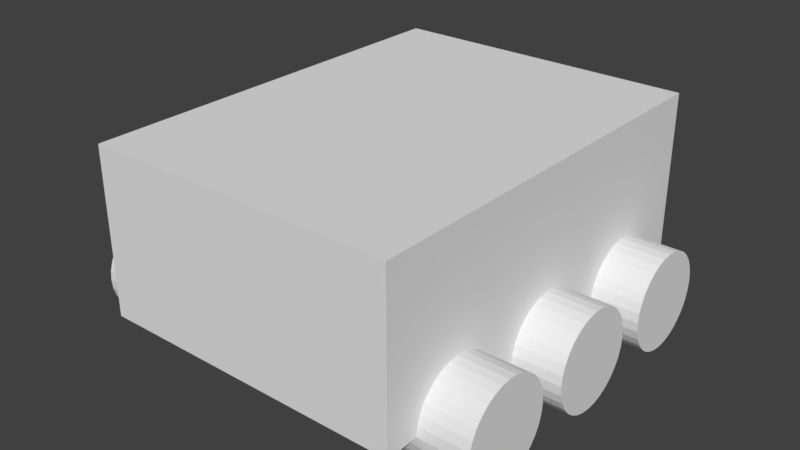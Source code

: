 # Source: rover.blend  (saved by Blender 2.79.0; exported with 4.5.12 LTS)
import bpy
from mathutils import Matrix  # noqa: F401  (used for matrix-valued properties, if any)

bpy.ops.wm.read_factory_settings(use_empty=True)
scene = bpy.context.scene
scene.name = 'Scene'

# ---- collections
col_collection_1 = bpy.data.collections.new('Collection 1'); scene.collection.children.link(col_collection_1)

# ---- materials (node trees are filled in below, after node groups)
mat_material = bpy.data.materials.new('Material')
mat_material.alpha_threshold = 0.0
mat_material.use_transparent_shadow = False
mat_material.roughness = 0.5
mat_material.line_color = (0.0, 0.0, 0.0, 1.0)

# ---- material node trees

# ---- world
world_world = bpy.data.worlds.new('World'); scene.world = world_world
world_world.color = (0.05088, 0.05088, 0.05088)
world_world.use_sun_shadow = False
world_world.sun_shadow_jitter_overblur = 0.0
world_world.cycles.sampling_method = 'MANUAL'

# ---- meshes
me_cylinder_003 = bpy.data.meshes.new('Cylinder.003')
me_cylinder_003.from_pydata([(0.0, 1.0, -1.0), (0.0, 1.0, 1.0), (0.1951, 0.9808, -1.0), (0.1951, 0.9808, 1.0), (0.3827, 0.9239, -1.0), (0.3827, 0.9239, 1.0), (0.5556, 0.8315, -1.0), (0.5556, 0.8315, 1.0), (0.7071, 0.7071, -1.0), (0.7071, 0.7071, 1.0), (0.8315, 0.5556, -1.0), (0.8315, 0.5556, 1.0), (0.9239, 0.3827, -1.0), (0.9239, 0.3827, 1.0), (0.9808, 0.1951, -1.0), (0.9808, 0.1951, 1.0), (1.0, 7.55e-08, -1.0), (1.0, 7.55e-08, 1.0), (0.9808, -0.1951, -1.0), (0.9808, -0.1951, 1.0), (0.9239, -0.3827, -1.0), (0.9239, -0.3827, 1.0), (0.8315, -0.5556, -1.0), (0.8315, -0.5556, 1.0), (0.7071, -0.7071, -1.0), (0.7071, -0.7071, 1.0), (0.5556, -0.8315, -1.0), (0.5556, -0.8315, 1.0), (0.3827, -0.9239, -1.0), (0.3827, -0.9239, 1.0), (0.1951, -0.9808, -1.0), (0.1951, -0.9808, 1.0), (-3.258e-07, -1.0, -1.0), (-3.258e-07, -1.0, 1.0), (-0.1951, -0.9808, -1.0), (-0.1951, -0.9808, 1.0), (-0.3827, -0.9239, -1.0), (-0.3827, -0.9239, 1.0), (-0.5556, -0.8315, -1.0), (-0.5556, -0.8315, 1.0), (-0.7071, -0.7071, -1.0), (-0.7071, -0.7071, 1.0), (-0.8315, -0.5556, -1.0), (-0.8315, -0.5556, 1.0), (-0.9239, -0.3827, -1.0), (-0.9239, -0.3827, 1.0), (-0.9808, -0.1951, -1.0), (-0.9808, -0.1951, 1.0), (-1.0, 9.656e-07, -1.0), (-1.0, 9.656e-07, 1.0), (-0.9808, 0.1951, -1.0), (-0.9808, 0.1951, 1.0), (-0.9239, 0.3827, -1.0), (-0.9239, 0.3827, 1.0), (-0.8315, 0.5556, -1.0), (-0.8315, 0.5556, 1.0), (-0.7071, 0.7071, -1.0), (-0.7071, 0.7071, 1.0), (-0.5556, 0.8315, -1.0), (-0.5556, 0.8315, 1.0), (-0.3827, 0.9239, -1.0), (-0.3827, 0.9239, 1.0), (-0.1951, 0.9808, -1.0), (-0.1951, 0.9808, 1.0), (-3.661e-08, 3.552, -1.0), (3.661e-08, 3.552, 1.0), (0.1951, 3.533, -1.0), (0.1951, 3.533, 1.0), (0.3827, 3.476, -1.0), (0.3827, 3.476, 1.0), (0.5556, 3.383, -1.0), (0.5556, 3.383, 1.0), (0.7071, 3.259, -1.0), (0.7071, 3.259, 1.0), (0.8315, 3.108, -1.0), (0.8315, 3.108, 1.0), (0.9239, 2.935, -1.0), (0.9239, 2.935, 1.0), (0.9808, 2.747, -1.0), (0.9808, 2.747, 1.0), (1.0, 2.552, -1.0), (1.0, 2.552, 1.0), (0.9808, 2.357, -1.0), (0.9808, 2.357, 1.0), (0.9239, 2.169, -1.0), (0.9239, 2.169, 1.0), (0.8315, 1.996, -1.0), (0.8315, 1.996, 1.0), (0.7071, 1.845, -1.0), (0.7071, 1.845, 1.0), (0.5556, 1.72, -1.0), (0.5556, 1.72, 1.0), (0.3827, 1.628, -1.0), (0.3827, 1.628, 1.0), (0.1951, 1.571, -1.0), (0.1951, 1.571, 1.0), (-3.625e-07, 1.552, -1.0), (-2.892e-07, 1.552, 1.0), (-0.1951, 1.571, -1.0), (-0.1951, 1.571, 1.0), (-0.3827, 1.628, -1.0), (-0.3827, 1.628, 1.0), (-0.5556, 1.72, -1.0), (-0.5556, 1.72, 1.0), (-0.7071, 1.845, -1.0), (-0.7071, 1.845, 1.0), (-0.8315, 1.996, -1.0), (-0.8315, 1.996, 1.0), (-0.9239, 2.169, -1.0), (-0.9239, 2.169, 1.0), (-0.9808, 2.357, -1.0), (-0.9808, 2.357, 1.0), (-1.0, 2.552, -1.0), (-1.0, 2.552, 1.0), (-0.9808, 2.747, -1.0), (-0.9808, 2.747, 1.0), (-0.9239, 2.935, -1.0), (-0.9239, 2.935, 1.0), (-0.8315, 3.108, -1.0), (-0.8315, 3.108, 1.0), (-0.7071, 3.259, -1.0), (-0.7071, 3.259, 1.0), (-0.5556, 3.383, -1.0), (-0.5556, 3.383, 1.0), (-0.3827, 3.476, -1.0), (-0.3827, 3.476, 1.0), (-0.1951, 3.533, -1.0), (-0.1951, 3.533, 1.0), (-3.661e-08, 6.104, -1.0), (3.661e-08, 6.104, 1.0), (0.1951, 6.085, -1.0), (0.1951, 6.085, 1.0), (0.3827, 6.028, -1.0), (0.3827, 6.028, 1.0), (0.5556, 5.935, -1.0), (0.5556, 5.935, 1.0), (0.7071, 5.811, -1.0), (0.7071, 5.811, 1.0), (0.8315, 5.659, -1.0), (0.8315, 5.659, 1.0), (0.9239, 5.487, -1.0), (0.9239, 5.487, 1.0), (0.9808, 5.299, -1.0), (0.9808, 5.299, 1.0), (1.0, 5.104, -1.0), (1.0, 5.104, 1.0), (0.9808, 4.909, -1.0), (0.9808, 4.909, 1.0), (0.9239, 4.721, -1.0), (0.9239, 4.721, 1.0), (0.8315, 4.548, -1.0), (0.8315, 4.548, 1.0), (0.7071, 4.397, -1.0), (0.7071, 4.397, 1.0), (0.5556, 4.272, -1.0), (0.5556, 4.272, 1.0), (0.3827, 4.18, -1.0), (0.3827, 4.18, 1.0), (0.1951, 4.123, -1.0), (0.1951, 4.123, 1.0), (-3.625e-07, 4.104, -1.0), (-2.892e-07, 4.104, 1.0), (-0.1951, 4.123, -1.0), (-0.1951, 4.123, 1.0), (-0.3827, 4.18, -1.0), (-0.3827, 4.18, 1.0), (-0.5556, 4.272, -1.0), (-0.5556, 4.272, 1.0), (-0.7071, 4.397, -1.0), (-0.7071, 4.397, 1.0), (-0.8315, 4.548, -1.0), (-0.8315, 4.548, 1.0), (-0.9239, 4.721, -1.0), (-0.9239, 4.721, 1.0), (-0.9808, 4.909, -1.0), (-0.9808, 4.909, 1.0), (-1.0, 5.104, -1.0), (-1.0, 5.104, 1.0), (-0.9808, 5.299, -1.0), (-0.9808, 5.299, 1.0), (-0.9239, 5.487, -1.0), (-0.9239, 5.487, 1.0), (-0.8315, 5.659, -1.0), (-0.8315, 5.659, 1.0), (-0.7071, 5.811, -1.0), (-0.7071, 5.811, 1.0), (-0.5556, 5.935, -1.0), (-0.5556, 5.935, 1.0), (-0.3827, 6.028, -1.0), (-0.3827, 6.028, 1.0), (-0.1951, 6.085, -1.0), (-0.1951, 6.085, 1.0), (6.786e-07, 1.0, 5.593), (7.519e-07, 1.0, 7.593), (0.1951, 0.9808, 5.593), (0.1951, 0.9808, 7.593), (0.3827, 0.9239, 5.593), (0.3827, 0.9239, 7.593), (0.5556, 0.8315, 5.593), (0.5556, 0.8315, 7.593), (0.7071, 0.7071, 5.593), (0.7071, 0.7071, 7.593), (0.8315, 0.5556, 5.593), (0.8315, 0.5556, 7.593), (0.9239, 0.3827, 5.593), (0.9239, 0.3827, 7.593), (0.9808, 0.1951, 5.593), (0.9808, 0.1951, 7.593), (1.0, -1.629e-07, 5.593), (1.0, -1.629e-07, 7.593), (0.9808, -0.1951, 5.593), (0.9808, -0.1951, 7.593), (0.9239, -0.3827, 5.593), (0.9239, -0.3827, 7.593), (0.8315, -0.5556, 5.593), (0.8315, -0.5556, 7.593), (0.7071, -0.7071, 5.593), (0.7071, -0.7071, 7.593), (0.5556, -0.8315, 5.593), (0.5556, -0.8315, 7.593), (0.3827, -0.9239, 5.593), (0.3827, -0.9239, 7.593), (0.1951, -0.9808, 5.593), (0.1951, -0.9808, 7.593), (3.528e-07, -1.0, 5.593), (4.26e-07, -1.0, 7.593), (-0.1951, -0.9808, 5.593), (-0.1951, -0.9808, 7.593), (-0.3827, -0.9239, 5.593), (-0.3827, -0.9239, 7.593), (-0.5556, -0.8315, 5.593), (-0.5556, -0.8315, 7.593), (-0.7071, -0.7071, 5.593), (-0.7071, -0.7071, 7.593), (-0.8315, -0.5556, 5.593), (-0.8315, -0.5556, 7.593), (-0.9239, -0.3827, 5.593), (-0.9239, -0.3827, 7.593), (-0.9808, -0.1951, 5.593), (-0.9808, -0.1951, 7.593), (-1.0, 7.272e-07, 5.593), (-1.0, 7.272e-07, 7.593), (-0.9808, 0.1951, 5.593), (-0.9808, 0.1951, 7.593), (-0.9239, 0.3827, 5.593), (-0.9239, 0.3827, 7.593), (-0.8315, 0.5556, 5.593), (-0.8315, 0.5556, 7.593), (-0.7071, 0.7071, 5.593), (-0.7071, 0.7071, 7.593), (-0.5556, 0.8315, 5.593), (-0.5556, 0.8315, 7.593), (-0.3827, 0.9239, 5.593), (-0.3827, 0.9239, 7.593), (-0.1951, 0.9808, 5.593), (-0.1951, 0.9808, 7.593), (6.786e-07, 6.104, 5.593), (7.519e-07, 6.104, 7.593), (0.1951, 6.085, 5.593), (0.1951, 6.085, 7.593), (0.3827, 6.028, 5.593), (0.3827, 6.028, 7.593), (0.5556, 5.935, 5.593), (0.5556, 5.935, 7.593), (0.7071, 5.811, 5.593), (0.7071, 5.811, 7.593), (0.8315, 5.659, 5.593), (0.8315, 5.659, 7.593), (0.9239, 5.487, 5.593), (0.9239, 5.487, 7.593), (0.9808, 5.299, 5.593), (0.9808, 5.299, 7.593), (1.0, 5.104, 5.593), (1.0, 5.104, 7.593), (0.9808, 4.909, 5.593), (0.9808, 4.909, 7.593), (0.9239, 4.721, 5.593), (0.9239, 4.721, 7.593), (0.8315, 4.548, 5.593), (0.8315, 4.548, 7.593), (0.7071, 4.397, 5.593), (0.7071, 4.397, 7.593), (0.5556, 4.272, 5.593), (0.5556, 4.272, 7.593), (0.3827, 4.18, 5.593), (0.3827, 4.18, 7.593), (0.1951, 4.123, 5.593), (0.1951, 4.123, 7.593), (3.528e-07, 4.104, 5.593), (4.26e-07, 4.104, 7.593), (-0.1951, 4.123, 5.593), (-0.1951, 4.123, 7.593), (-0.3827, 4.18, 5.593), (-0.3827, 4.18, 7.593), (-0.5556, 4.272, 5.593), (-0.5556, 4.272, 7.593), (-0.7071, 4.397, 5.593), (-0.7071, 4.397, 7.593), (-0.8315, 4.548, 5.593), (-0.8315, 4.548, 7.593), (-0.9239, 4.721, 5.593), (-0.9239, 4.721, 7.593), (-0.9808, 4.909, 5.593), (-0.9808, 4.909, 7.593), (-1.0, 5.104, 5.593), (-1.0, 5.104, 7.593), (-0.9808, 5.299, 5.593), (-0.9808, 5.299, 7.593), (-0.9239, 5.487, 5.593), (-0.9239, 5.487, 7.593), (-0.8315, 5.659, 5.593), (-0.8315, 5.659, 7.593), (-0.7071, 5.811, 5.593), (-0.7071, 5.811, 7.593), (-0.5556, 5.935, 5.593), (-0.5556, 5.935, 7.593), (-0.3827, 6.028, 5.593), (-0.3827, 6.028, 7.593), (-0.1951, 6.085, 5.593), (-0.1951, 6.085, 7.593), (6.786e-07, 3.552, 5.593), (7.519e-07, 3.552, 7.593), (0.1951, 3.533, 5.593), (0.1951, 3.533, 7.593), (0.3827, 3.476, 5.593), (0.3827, 3.476, 7.593), (0.5556, 3.383, 5.593), (0.5556, 3.383, 7.593), (0.7071, 3.259, 5.593), (0.7071, 3.259, 7.593), (0.8315, 3.108, 5.593), (0.8315, 3.108, 7.593), (0.9239, 2.935, 5.593), (0.9239, 2.935, 7.593), (0.9808, 2.747, 5.593), (0.9808, 2.747, 7.593), (1.0, 2.552, 5.593), (1.0, 2.552, 7.593), (0.9808, 2.357, 5.593), (0.9808, 2.357, 7.593), (0.9239, 2.169, 5.593), (0.9239, 2.169, 7.593), (0.8315, 1.996, 5.593), (0.8315, 1.996, 7.593), (0.7071, 1.845, 5.593), (0.7071, 1.845, 7.593), (0.5556, 1.72, 5.593), (0.5556, 1.72, 7.593), (0.3827, 1.628, 5.593), (0.3827, 1.628, 7.593), (0.1951, 1.571, 5.593), (0.1951, 1.571, 7.593), (3.528e-07, 1.552, 5.593), (4.26e-07, 1.552, 7.593), (-0.1951, 1.571, 5.593), (-0.1951, 1.571, 7.593), (-0.3827, 1.628, 5.593), (-0.3827, 1.628, 7.593), (-0.5556, 1.72, 5.593), (-0.5556, 1.72, 7.593), (-0.7071, 1.845, 5.593), (-0.7071, 1.845, 7.593), (-0.8315, 1.996, 5.593), (-0.8315, 1.996, 7.593), (-0.9239, 2.169, 5.593), (-0.9239, 2.169, 7.593), (-0.9808, 2.357, 5.593), (-0.9808, 2.357, 7.593), (-1.0, 2.552, 5.593), (-1.0, 2.552, 7.593), (-0.9808, 2.747, 5.593), (-0.9808, 2.747, 7.593), (-0.9239, 2.935, 5.593), (-0.9239, 2.935, 7.593), (-0.8315, 3.108, 5.593), (-0.8315, 3.108, 7.593), (-0.7071, 3.259, 5.593), (-0.7071, 3.259, 7.593), (-0.5556, 3.383, 5.593), (-0.5556, 3.383, 7.593), (-0.3827, 3.476, 5.593), (-0.3827, 3.476, 7.593), (-0.1951, 3.533, 5.593), (-0.1951, 3.533, 7.593), (5.96e-07, 6.805, 6.593), (5.96e-07, -1.701, 6.593), (-1.192e-07, -1.701, 0.2127), (-1.192e-07, 6.805, 0.2127), (-3.403, 6.805, 6.593), (-3.403, -1.701, 6.593), (-3.403, -1.701, 0.2127), (-3.403, 6.805, 0.2127)], [], [(0, 1, 3, 2), (2, 3, 5, 4), (4, 5, 7, 6), (6, 7, 9, 8), (8, 9, 11, 10), (10, 11, 13, 12), (12, 13, 15, 14), (14, 15, 17, 16), (16, 17, 19, 18), (18, 19, 21, 20), (20, 21, 23, 22), (22, 23, 25, 24), (24, 25, 27, 26), (26, 27, 29, 28), (28, 29, 31, 30), (30, 31, 33, 32), (32, 33, 35, 34), (34, 35, 37, 36), (36, 37, 39, 38), (38, 39, 41, 40), (40, 41, 43, 42), (42, 43, 45, 44), (44, 45, 47, 46), (46, 47, 49, 48), (48, 49, 51, 50), (50, 51, 53, 52), (52, 53, 55, 54), (54, 55, 57, 56), (56, 57, 59, 58), (58, 59, 61, 60), (3, 1, 63, 61, 59, 57, 55, 53, 51, 49, 47, 45, 43, 41, 39, 37, 35, 33, 31, 29, 27, 25, 23, 21, 19, 17, 15, 13, 11, 9, 7, 5), (60, 61, 63, 62), (62, 63, 1, 0), (0, 2, 4, 6, 8, 10, 12, 14, 16, 18, 20, 22, 24, 26, 28, 30, 32, 34, 36, 38, 40, 42, 44, 46, 48, 50, 52, 54, 56, 58, 60, 62), (64, 65, 67, 66), (66, 67, 69, 68), (68, 69, 71, 70), (70, 71, 73, 72), (72, 73, 75, 74), (74, 75, 77, 76), (76, 77, 79, 78), (78, 79, 81, 80), (80, 81, 83, 82), (82, 83, 85, 84), (84, 85, 87, 86), (86, 87, 89, 88), (88, 89, 91, 90), (90, 91, 93, 92), (92, 93, 95, 94), (94, 95, 97, 96), (96, 97, 99, 98), (98, 99, 101, 100), (100, 101, 103, 102), (102, 103, 105, 104), (104, 105, 107, 106), (106, 107, 109, 108), (108, 109, 111, 110), (110, 111, 113, 112), (112, 113, 115, 114), (114, 115, 117, 116), (116, 117, 119, 118), (118, 119, 121, 120), (120, 121, 123, 122), (122, 123, 125, 124), (67, 65, 127, 125, 123, 121, 119, 117, 115, 113, 111, 109, 107, 105, 103, 101, 99, 97, 95, 93, 91, 89, 87, 85, 83, 81, 79, 77, 75, 73, 71, 69), (124, 125, 127, 126), (126, 127, 65, 64), (64, 66, 68, 70, 72, 74, 76, 78, 80, 82, 84, 86, 88, 90, 92, 94, 96, 98, 100, 102, 104, 106, 108, 110, 112, 114, 116, 118, 120, 122, 124, 126), (128, 129, 131, 130), (130, 131, 133, 132), (132, 133, 135, 134), (134, 135, 137, 136), (136, 137, 139, 138), (138, 139, 141, 140), (140, 141, 143, 142), (142, 143, 145, 144), (144, 145, 147, 146), (146, 147, 149, 148), (148, 149, 151, 150), (150, 151, 153, 152), (152, 153, 155, 154), (154, 155, 157, 156), (156, 157, 159, 158), (158, 159, 161, 160), (160, 161, 163, 162), (162, 163, 165, 164), (164, 165, 167, 166), (166, 167, 169, 168), (168, 169, 171, 170), (170, 171, 173, 172), (172, 173, 175, 174), (174, 175, 177, 176), (176, 177, 179, 178), (178, 179, 181, 180), (180, 181, 183, 182), (182, 183, 185, 184), (184, 185, 187, 186), (186, 187, 189, 188), (131, 129, 191, 189, 187, 185, 183, 181, 179, 177, 175, 173, 171, 169, 167, 165, 163, 161, 159, 157, 155, 153, 151, 149, 147, 145, 143, 141, 139, 137, 135, 133), (188, 189, 191, 190), (190, 191, 129, 128), (128, 130, 132, 134, 136, 138, 140, 142, 144, 146, 148, 150, 152, 154, 156, 158, 160, 162, 164, 166, 168, 170, 172, 174, 176, 178, 180, 182, 184, 186, 188, 190), (192, 193, 195, 194), (194, 195, 197, 196), (196, 197, 199, 198), (198, 199, 201, 200), (200, 201, 203, 202), (202, 203, 205, 204), (204, 205, 207, 206), (206, 207, 209, 208), (208, 209, 211, 210), (210, 211, 213, 212), (212, 213, 215, 214), (214, 215, 217, 216), (216, 217, 219, 218), (218, 219, 221, 220), (220, 221, 223, 222), (222, 223, 225, 224), (224, 225, 227, 226), (226, 227, 229, 228), (228, 229, 231, 230), (230, 231, 233, 232), (232, 233, 235, 234), (234, 235, 237, 236), (236, 237, 239, 238), (238, 239, 241, 240), (240, 241, 243, 242), (242, 243, 245, 244), (244, 245, 247, 246), (246, 247, 249, 248), (248, 249, 251, 250), (250, 251, 253, 252), (195, 193, 255, 253, 251, 249, 247, 245, 243, 241, 239, 237, 235, 233, 231, 229, 227, 225, 223, 221, 219, 217, 215, 213, 211, 209, 207, 205, 203, 201, 199, 197), (252, 253, 255, 254), (254, 255, 193, 192), (192, 194, 196, 198, 200, 202, 204, 206, 208, 210, 212, 214, 216, 218, 220, 222, 224, 226, 228, 230, 232, 234, 236, 238, 240, 242, 244, 246, 248, 250, 252, 254), (256, 257, 259, 258), (258, 259, 261, 260), (260, 261, 263, 262), (262, 263, 265, 264), (264, 265, 267, 266), (266, 267, 269, 268), (268, 269, 271, 270), (270, 271, 273, 272), (272, 273, 275, 274), (274, 275, 277, 276), (276, 277, 279, 278), (278, 279, 281, 280), (280, 281, 283, 282), (282, 283, 285, 284), (284, 285, 287, 286), (286, 287, 289, 288), (288, 289, 291, 290), (290, 291, 293, 292), (292, 293, 295, 294), (294, 295, 297, 296), (296, 297, 299, 298), (298, 299, 301, 300), (300, 301, 303, 302), (302, 303, 305, 304), (304, 305, 307, 306), (306, 307, 309, 308), (308, 309, 311, 310), (310, 311, 313, 312), (312, 313, 315, 314), (314, 315, 317, 316), (259, 257, 319, 317, 315, 313, 311, 309, 307, 305, 303, 301, 299, 297, 295, 293, 291, 289, 287, 285, 283, 281, 279, 277, 275, 273, 271, 269, 267, 265, 263, 261), (316, 317, 319, 318), (318, 319, 257, 256), (256, 258, 260, 262, 264, 266, 268, 270, 272, 274, 276, 278, 280, 282, 284, 286, 288, 290, 292, 294, 296, 298, 300, 302, 304, 306, 308, 310, 312, 314, 316, 318), (320, 321, 323, 322), (322, 323, 325, 324), (324, 325, 327, 326), (326, 327, 329, 328), (328, 329, 331, 330), (330, 331, 333, 332), (332, 333, 335, 334), (334, 335, 337, 336), (336, 337, 339, 338), (338, 339, 341, 340), (340, 341, 343, 342), (342, 343, 345, 344), (344, 345, 347, 346), (346, 347, 349, 348), (348, 349, 351, 350), (350, 351, 353, 352), (352, 353, 355, 354), (354, 355, 357, 356), (356, 357, 359, 358), (358, 359, 361, 360), (360, 361, 363, 362), (362, 363, 365, 364), (364, 365, 367, 366), (366, 367, 369, 368), (368, 369, 371, 370), (370, 371, 373, 372), (372, 373, 375, 374), (374, 375, 377, 376), (376, 377, 379, 378), (378, 379, 381, 380), (323, 321, 383, 381, 379, 377, 375, 373, 371, 369, 367, 365, 363, 361, 359, 357, 355, 353, 351, 349, 347, 345, 343, 341, 339, 337, 335, 333, 331, 329, 327, 325), (380, 381, 383, 382), (382, 383, 321, 320), (320, 322, 324, 326, 328, 330, 332, 334, 336, 338, 340, 342, 344, 346, 348, 350, 352, 354, 356, 358, 360, 362, 364, 366, 368, 370, 372, 374, 376, 378, 380, 382), (384, 385, 386, 387), (388, 391, 390, 389), (384, 388, 389, 385), (385, 389, 390, 386), (386, 390, 391, 387), (388, 384, 387, 391)])
_uv = me_cylinder_003.uv_layers.new(name='UVMap')
_uv.uv.foreach_set('vector', [0.999, 0.2953, 0.999, 0.2232, 0.964, 0.2232, 0.964, 0.2953, 0.07508, 0.999, 0.1471, 0.999, 0.1471, 0.964, 0.07508, 0.964, 0.999, 0.1471, 0.999, 0.07508, 0.964, 0.07508, 0.964, 0.1471, 0.001001, 0.999, 0.07307, 0.999, 0.07307, 0.964, 0.001001, 0.964, 0.999, 0.07307, 0.999, 0.001001, 0.964, 0.001001, 0.964, 0.07307, 0.6677, 0.8138, 0.7397, 0.8138, 0.7397, 0.7788, 0.6677, 0.7788, 0.962, 0.8879, 0.962, 0.8158, 0.9269, 0.8158, 0.9269, 0.8879, 0.5936, 0.9249, 0.6657, 0.9249, 0.6657, 0.8899, 0.5936, 0.8899, 0.9249, 0.4434, 0.9249, 0.3714, 0.8899, 0.3714, 0.8899, 0.4434, 0.1491, 0.8879, 0.2212, 0.8879, 0.2212, 0.8529, 0.1491, 0.8529, 0.8879, 0.1471, 0.8879, 0.07508, 0.8529, 0.07508, 0.8529, 0.1471, 0.5936, 0.8138, 0.6657, 0.8138, 0.6657, 0.7788, 0.5936, 0.7788, 0.8138, 0.5916, 0.8138, 0.5195, 0.7788, 0.5195, 0.7788, 0.5916, 0.4454, 0.8138, 0.5175, 0.8138, 0.5175, 0.7788, 0.4454, 0.7788, 0.7768, 0.07307, 0.7768, 0.001001, 0.7417, 0.001001, 0.7417, 0.07307, 0.6677, 0.7397, 0.7397, 0.7397, 0.7397, 0.7047, 0.6677, 0.7047, 0.7027, 0.1471, 0.7027, 0.07508, 0.6677, 0.07508, 0.6677, 0.1471, 0.1491, 0.7027, 0.2212, 0.7027, 0.2212, 0.6677, 0.1491, 0.6677, 0.6286, 0.5175, 0.6286, 0.4454, 0.5936, 0.4454, 0.5936, 0.5175, 0.4454, 0.6286, 0.5175, 0.6286, 0.5175, 0.5936, 0.4454, 0.5936, 0.6286, 0.5916, 0.6286, 0.5195, 0.5936, 0.5195, 0.5936, 0.5916, 0.5195, 0.6286, 0.5916, 0.6286, 0.5916, 0.5936, 0.5195, 0.5936, 0.6657, 0.5175, 0.6657, 0.4454, 0.6306, 0.4454, 0.6306, 0.5175, 0.4454, 0.6657, 0.5175, 0.6657, 0.5175, 0.6306, 0.4454, 0.6306, 0.6657, 0.5916, 0.6657, 0.5195, 0.6306, 0.5195, 0.6306, 0.5916, 0.5195, 0.6657, 0.5916, 0.6657, 0.5916, 0.6306, 0.5195, 0.6306, 0.6286, 0.6657, 0.6286, 0.5936, 0.5936, 0.5936, 0.5936, 0.6657, 0.001001, 0.7027, 0.07307, 0.7027, 0.07307, 0.6677, 0.001001, 0.6677, 0.6657, 0.6657, 0.6657, 0.5936, 0.6306, 0.5936, 0.6306, 0.6657, 0.07508, 0.7027, 0.1471, 0.7027, 0.1471, 0.6677, 0.07508, 0.6677, 0.6261, 0.4434, 0.6191, 0.4421, 0.6126, 0.4393, 0.6067, 0.4354, 0.6016, 0.4304, 0.5977, 0.4245, 0.595, 0.4179, 0.5936, 0.411, 0.5936, 0.4039, 0.595, 0.3969, 0.5977, 0.3903, 0.6016, 0.3844, 0.6067, 0.3794, 0.6126, 0.3755, 0.6191, 0.3728, 0.6261, 0.3714, 0.6332, 0.3714, 0.6401, 0.3728, 0.6467, 0.3755, 0.6526, 0.3794, 0.6576, 0.3844, 0.6616, 0.3903, 0.6643, 0.3969, 0.6657, 0.4039, 0.6657, 0.411, 0.6643, 0.4179, 0.6616, 0.4245, 0.6576, 0.4304, 0.6526, 0.4354, 0.6467, 0.4393, 0.6401, 0.4421, 0.6332, 0.4434, 0.7027, 0.07307, 0.7027, 0.001001, 0.6677, 0.001001, 0.6677, 0.07307, 0.2232, 0.7027, 0.2953, 0.7027, 0.2953, 0.6677, 0.2232, 0.6677, 0.4304, 0.6016, 0.4354, 0.6067, 0.4393, 0.6126, 0.4421, 0.6191, 0.4434, 0.6261, 0.4434, 0.6332, 0.4421, 0.6401, 0.4393, 0.6467, 0.4354, 0.6526, 0.4304, 0.6576, 0.4245, 0.6616, 0.4179, 0.6643, 0.411, 0.6657, 0.4039, 0.6657, 0.3969, 0.6643, 0.3903, 0.6616, 0.3844, 0.6576, 0.3794, 0.6526, 0.3755, 0.6467, 0.3728, 0.6401, 0.3714, 0.6332, 0.3714, 0.6261, 0.3728, 0.6191, 0.3755, 0.6126, 0.3794, 0.6067, 0.3844, 0.6016, 0.3903, 0.5977, 0.3969, 0.595, 0.4039, 0.5936, 0.411, 0.5936, 0.4179, 0.595, 0.4245, 0.5977, 0.7027, 0.2212, 0.7027, 0.1491, 0.6677, 0.1491, 0.6677, 0.2212, 0.2973, 0.7027, 0.3694, 0.7027, 0.3694, 0.6677, 0.2973, 0.6677, 0.7027, 0.2953, 0.7027, 0.2232, 0.6677, 0.2232, 0.6677, 0.2953, 0.3714, 0.7027, 0.4434, 0.7027, 0.4434, 0.6677, 0.3714, 0.6677, 0.7027, 0.3694, 0.7027, 0.2973, 0.6677, 0.2973, 0.6677, 0.3694, 0.4454, 0.7027, 0.5175, 0.7027, 0.5175, 0.6677, 0.4454, 0.6677, 0.7027, 0.4434, 0.7027, 0.3714, 0.6677, 0.3714, 0.6677, 0.4434, 0.5195, 0.7027, 0.5916, 0.7027, 0.5916, 0.6677, 0.5195, 0.6677, 0.7027, 0.5175, 0.7027, 0.4454, 0.6677, 0.4454, 0.6677, 0.5175, 0.5936, 0.7027, 0.6657, 0.7027, 0.6657, 0.6677, 0.5936, 0.6677, 0.7027, 0.5916, 0.7027, 0.5195, 0.6677, 0.5195, 0.6677, 0.5916, 0.001001, 0.7397, 0.07307, 0.7397, 0.07307, 0.7047, 0.001001, 0.7047, 0.7027, 0.6657, 0.7027, 0.5936, 0.6677, 0.5936, 0.6677, 0.6657, 0.07508, 0.7397, 0.1471, 0.7397, 0.1471, 0.7047, 0.07508, 0.7047, 0.7397, 0.07307, 0.7397, 0.001001, 0.7047, 0.001001, 0.7047, 0.07307, 0.1491, 0.7397, 0.2212, 0.7397, 0.2212, 0.7047, 0.1491, 0.7047, 0.7397, 0.1471, 0.7397, 0.07508, 0.7047, 0.07508, 0.7047, 0.1471, 0.2232, 0.7397, 0.2953, 0.7397, 0.2953, 0.7047, 0.2232, 0.7047, 0.7397, 0.2212, 0.7397, 0.1491, 0.7047, 0.1491, 0.7047, 0.2212, 0.2973, 0.7397, 0.3694, 0.7397, 0.3694, 0.7047, 0.2973, 0.7047, 0.7397, 0.2953, 0.7397, 0.2232, 0.7047, 0.2232, 0.7047, 0.2953, 0.3714, 0.7397, 0.4434, 0.7397, 0.4434, 0.7047, 0.3714, 0.7047, 0.7397, 0.3694, 0.7397, 0.2973, 0.7047, 0.2973, 0.7047, 0.3694, 0.4454, 0.7397, 0.5175, 0.7397, 0.5175, 0.7047, 0.4454, 0.7047, 0.7397, 0.4434, 0.7397, 0.3714, 0.7047, 0.3714, 0.7047, 0.4434, 0.5195, 0.7397, 0.5916, 0.7397, 0.5916, 0.7047, 0.5195, 0.7047, 0.7397, 0.5175, 0.7397, 0.4454, 0.7047, 0.4454, 0.7047, 0.5175, 0.5936, 0.7397, 0.6657, 0.7397, 0.6657, 0.7047, 0.5936, 0.7047, 0.7397, 0.5916, 0.7397, 0.5195, 0.7047, 0.5195, 0.7047, 0.5916, 0.6677, 0.7027, 0.7397, 0.7027, 0.7397, 0.6677, 0.6677, 0.6677, 0.3014, 0.6467, 0.2987, 0.6401, 0.2973, 0.6332, 0.2973, 0.6261, 0.2987, 0.6191, 0.3014, 0.6126, 0.3053, 0.6067, 0.3104, 0.6016, 0.3163, 0.5977, 0.3228, 0.595, 0.3298, 0.5936, 0.3369, 0.5936, 0.3438, 0.595, 0.3504, 0.5977, 0.3563, 0.6016, 0.3613, 0.6067, 0.3653, 0.6126, 0.368, 0.6191, 0.3694, 0.6261, 0.3694, 0.6332, 0.368, 0.6401, 0.3653, 0.6467, 0.3613, 0.6526, 0.3563, 0.6576, 0.3504, 0.6616, 0.3438, 0.6643, 0.3369, 0.6657, 0.3298, 0.6657, 0.3228, 0.6643, 0.3163, 0.6616, 0.3104, 0.6576, 0.3053, 0.6526, 0.7397, 0.6657, 0.7397, 0.5936, 0.7047, 0.5936, 0.7047, 0.6657, 0.001001, 0.7768, 0.07307, 0.7768, 0.07307, 0.7417, 0.001001, 0.7417, 0.5977, 0.3504, 0.595, 0.3438, 0.5936, 0.3369, 0.5936, 0.3298, 0.595, 0.3228, 0.5977, 0.3163, 0.6016, 0.3104, 0.6067, 0.3053, 0.6126, 0.3014, 0.6191, 0.2987, 0.6261, 0.2973, 0.6332, 0.2973, 0.6401, 0.2987, 0.6467, 0.3014, 0.6526, 0.3053, 0.6576, 0.3104, 0.6616, 0.3163, 0.6643, 0.3228, 0.6657, 0.3298, 0.6657, 0.3369, 0.6643, 0.3438, 0.6616, 0.3504, 0.6576, 0.3563, 0.6526, 0.3613, 0.6467, 0.3653, 0.6401, 0.368, 0.6332, 0.3694, 0.6261, 0.3694, 0.6191, 0.368, 0.6126, 0.3653, 0.6067, 0.3613, 0.6016, 0.3563, 0.7768, 0.1471, 0.7768, 0.07508, 0.7417, 0.07508, 0.7417, 0.1471, 0.07508, 0.7768, 0.1471, 0.7768, 0.1471, 0.7417, 0.07508, 0.7417, 0.7768, 0.2212, 0.7768, 0.1491, 0.7417, 0.1491, 0.7417, 0.2212, 0.1491, 0.7768, 0.2212, 0.7768, 0.2212, 0.7417, 0.1491, 0.7417, 0.7768, 0.2953, 0.7768, 0.2232, 0.7417, 0.2232, 0.7417, 0.2953, 0.2232, 0.7768, 0.2953, 0.7768, 0.2953, 0.7417, 0.2232, 0.7417, 0.7768, 0.3694, 0.7768, 0.2973, 0.7417, 0.2973, 0.7417, 0.3694, 0.2973, 0.7768, 0.3694, 0.7768, 0.3694, 0.7417, 0.2973, 0.7417, 0.7768, 0.4434, 0.7768, 0.3714, 0.7417, 0.3714, 0.7417, 0.4434, 0.3714, 0.7768, 0.4434, 0.7768, 0.4434, 0.7417, 0.3714, 0.7417, 0.7768, 0.5175, 0.7768, 0.4454, 0.7417, 0.4454, 0.7417, 0.5175, 0.4454, 0.7768, 0.5175, 0.7768, 0.5175, 0.7417, 0.4454, 0.7417, 0.7768, 0.5916, 0.7768, 0.5195, 0.7417, 0.5195, 0.7417, 0.5916, 0.5195, 0.7768, 0.5916, 0.7768, 0.5916, 0.7417, 0.5195, 0.7417, 0.7768, 0.6657, 0.7768, 0.5936, 0.7417, 0.5936, 0.7417, 0.6657, 0.5936, 0.7768, 0.6657, 0.7768, 0.6657, 0.7417, 0.5936, 0.7417, 0.7768, 0.7397, 0.7768, 0.6677, 0.7417, 0.6677, 0.7417, 0.7397, 0.6677, 0.7768, 0.7397, 0.7768, 0.7397, 0.7417, 0.6677, 0.7417, 0.8138, 0.07307, 0.8138, 0.001001, 0.7788, 0.001001, 0.7788, 0.07307, 0.001001, 0.8138, 0.07307, 0.8138, 0.07307, 0.7788, 0.001001, 0.7788, 0.8138, 0.1471, 0.8138, 0.07508, 0.7788, 0.07508, 0.7788, 0.1471, 0.07508, 0.8138, 0.1471, 0.8138, 0.1471, 0.7788, 0.07508, 0.7788, 0.8138, 0.2212, 0.8138, 0.1491, 0.7788, 0.1491, 0.7788, 0.2212, 0.1491, 0.8138, 0.2212, 0.8138, 0.2212, 0.7788, 0.1491, 0.7788, 0.8138, 0.2953, 0.8138, 0.2232, 0.7788, 0.2232, 0.7788, 0.2953, 0.2232, 0.8138, 0.2953, 0.8138, 0.2953, 0.7788, 0.2232, 0.7788, 0.8138, 0.3694, 0.8138, 0.2973, 0.7788, 0.2973, 0.7788, 0.3694, 0.2973, 0.8138, 0.3694, 0.8138, 0.3694, 0.7788, 0.2973, 0.7788, 0.8138, 0.4434, 0.8138, 0.3714, 0.7788, 0.3714, 0.7788, 0.4434, 0.3714, 0.8138, 0.4434, 0.8138, 0.4434, 0.7788, 0.3714, 0.7788, 0.6467, 0.2273, 0.6526, 0.2313, 0.6576, 0.2363, 0.6616, 0.2422, 0.6643, 0.2487, 0.6657, 0.2557, 0.6657, 0.2628, 0.6643, 0.2698, 0.6616, 0.2763, 0.6576, 0.2822, 0.6526, 0.2873, 0.6467, 0.2912, 0.6401, 0.2939, 0.6332, 0.2953, 0.6261, 0.2953, 0.6191, 0.2939, 0.6126, 0.2912, 0.6067, 0.2873, 0.6016, 0.2822, 0.5977, 0.2763, 0.595, 0.2698, 0.5936, 0.2628, 0.5936, 0.2557, 0.595, 0.2487, 0.5977, 0.2422, 0.6016, 0.2363, 0.6067, 0.2313, 0.6126, 0.2273, 0.6191, 0.2246, 0.6261, 0.2232, 0.6332, 0.2232, 0.6401, 0.2246, 0.8138, 0.5175, 0.8138, 0.4454, 0.7788, 0.4454, 0.7788, 0.5175, 0.5195, 0.8138, 0.5916, 0.8138, 0.5916, 0.7788, 0.5195, 0.7788, 0.2557, 0.6657, 0.2487, 0.6643, 0.2422, 0.6616, 0.2363, 0.6576, 0.2313, 0.6526, 0.2273, 0.6467, 0.2246, 0.6401, 0.2232, 0.6332, 0.2232, 0.6261, 0.2246, 0.6191, 0.2273, 0.6126, 0.2313, 0.6067, 0.2363, 0.6016, 0.2422, 0.5977, 0.2487, 0.595, 0.2557, 0.5936, 0.2628, 0.5936, 0.2698, 0.595, 0.2763, 0.5977, 0.2822, 0.6016, 0.2873, 0.6067, 0.2912, 0.6126, 0.2939, 0.6191, 0.2953, 0.6261, 0.2953, 0.6332, 0.2939, 0.6401, 0.2912, 0.6467, 0.2873, 0.6526, 0.2822, 0.6576, 0.2763, 0.6616, 0.2698, 0.6643, 0.2628, 0.6657, 0.8138, 0.6657, 0.8138, 0.5936, 0.7788, 0.5936, 0.7788, 0.6657, 0.8899, 0.9249, 0.962, 0.9249, 0.962, 0.8899, 0.8899, 0.8899, 0.999, 0.2212, 0.999, 0.1491, 0.964, 0.1491, 0.964, 0.2212, 0.7417, 0.7768, 0.8138, 0.7768, 0.8138, 0.7417, 0.7417, 0.7417, 0.8138, 0.7397, 0.8138, 0.6677, 0.7788, 0.6677, 0.7788, 0.7397, 0.7417, 0.8138, 0.8138, 0.8138, 0.8138, 0.7788, 0.7417, 0.7788, 0.8509, 0.07307, 0.8509, 0.001001, 0.8158, 0.001001, 0.8158, 0.07307, 0.001001, 0.8509, 0.07307, 0.8509, 0.07307, 0.8158, 0.001001, 0.8158, 0.8509, 0.1471, 0.8509, 0.07508, 0.8158, 0.07508, 0.8158, 0.1471, 0.07508, 0.8509, 0.1471, 0.8509, 0.1471, 0.8158, 0.07508, 0.8158, 0.8509, 0.2212, 0.8509, 0.1491, 0.8158, 0.1491, 0.8158, 0.2212, 0.1491, 0.8509, 0.2212, 0.8509, 0.2212, 0.8158, 0.1491, 0.8158, 0.8509, 0.2953, 0.8509, 0.2232, 0.8158, 0.2232, 0.8158, 0.2953, 0.2232, 0.8509, 0.2953, 0.8509, 0.2953, 0.8158, 0.2232, 0.8158, 0.8509, 0.3694, 0.8509, 0.2973, 0.8158, 0.2973, 0.8158, 0.3694, 0.2973, 0.8509, 0.3694, 0.8509, 0.3694, 0.8158, 0.2973, 0.8158, 0.8509, 0.4434, 0.8509, 0.3714, 0.8158, 0.3714, 0.8158, 0.4434, 0.3714, 0.8509, 0.4434, 0.8509, 0.4434, 0.8158, 0.3714, 0.8158, 0.8509, 0.5175, 0.8509, 0.4454, 0.8158, 0.4454, 0.8158, 0.5175, 0.4454, 0.8509, 0.5175, 0.8509, 0.5175, 0.8158, 0.4454, 0.8158, 0.8509, 0.5916, 0.8509, 0.5195, 0.8158, 0.5195, 0.8158, 0.5916, 0.5195, 0.8509, 0.5916, 0.8509, 0.5916, 0.8158, 0.5195, 0.8158, 0.8509, 0.6657, 0.8509, 0.5936, 0.8158, 0.5936, 0.8158, 0.6657, 0.5936, 0.8509, 0.6657, 0.8509, 0.6657, 0.8158, 0.5936, 0.8158, 0.8509, 0.7397, 0.8509, 0.6677, 0.8158, 0.6677, 0.8158, 0.7397, 0.6677, 0.8509, 0.7397, 0.8509, 0.7397, 0.8158, 0.6677, 0.8158, 0.8509, 0.8138, 0.8509, 0.7417, 0.8158, 0.7417, 0.8158, 0.8138, 0.7417, 0.8509, 0.8138, 0.8509, 0.8138, 0.8158, 0.7417, 0.8158, 0.8879, 0.07307, 0.8879, 0.001001, 0.8529, 0.001001, 0.8529, 0.07307, 0.001001, 0.8879, 0.07307, 0.8879, 0.07307, 0.8529, 0.001001, 0.8529, 0.6261, 0.2212, 0.6191, 0.2198, 0.6126, 0.2171, 0.6067, 0.2132, 0.6016, 0.2082, 0.5977, 0.2023, 0.595, 0.1957, 0.5936, 0.1887, 0.5936, 0.1816, 0.595, 0.1747, 0.5977, 0.1681, 0.6016, 0.1622, 0.6067, 0.1572, 0.6126, 0.1533, 0.6191, 0.1505, 0.6261, 0.1491, 0.6332, 0.1491, 0.6401, 0.1505, 0.6467, 0.1533, 0.6526, 0.1572, 0.6576, 0.1622, 0.6616, 0.1681, 0.6643, 0.1747, 0.6657, 0.1816, 0.6657, 0.1887, 0.6643, 0.1957, 0.6616, 0.2023, 0.6576, 0.2082, 0.6526, 0.2132, 0.6467, 0.2171, 0.6401, 0.2198, 0.6332, 0.2212, 0.8879, 0.2212, 0.8879, 0.1491, 0.8529, 0.1491, 0.8529, 0.2212, 0.07508, 0.8879, 0.1471, 0.8879, 0.1471, 0.8529, 0.07508, 0.8529, 0.6191, 0.07646, 0.6261, 0.07508, 0.6332, 0.07508, 0.6401, 0.07646, 0.6467, 0.07918, 0.6526, 0.08312, 0.6576, 0.08814, 0.6616, 0.09404, 0.6643, 0.1006, 0.6657, 0.1076, 0.6657, 0.1147, 0.6643, 0.1216, 0.6616, 0.1282, 0.6576, 0.1341, 0.6526, 0.1391, 0.6467, 0.143, 0.6401, 0.1458, 0.6332, 0.1471, 0.6261, 0.1471, 0.6191, 0.1458, 0.6126, 0.143, 0.6067, 0.1391, 0.6016, 0.1341, 0.5977, 0.1282, 0.595, 0.1216, 0.5936, 0.1147, 0.5936, 0.1076, 0.595, 0.1006, 0.5977, 0.09404, 0.6016, 0.08814, 0.6067, 0.08312, 0.6126, 0.07918, 0.8879, 0.2953, 0.8879, 0.2232, 0.8529, 0.2232, 0.8529, 0.2953, 0.2232, 0.8879, 0.2953, 0.8879, 0.2953, 0.8529, 0.2232, 0.8529, 0.8879, 0.3694, 0.8879, 0.2973, 0.8529, 0.2973, 0.8529, 0.3694, 0.2973, 0.8879, 0.3694, 0.8879, 0.3694, 0.8529, 0.2973, 0.8529, 0.8879, 0.4434, 0.8879, 0.3714, 0.8529, 0.3714, 0.8529, 0.4434, 0.3714, 0.8879, 0.4434, 0.8879, 0.4434, 0.8529, 0.3714, 0.8529, 0.8879, 0.5175, 0.8879, 0.4454, 0.8529, 0.4454, 0.8529, 0.5175, 0.4454, 0.8879, 0.5175, 0.8879, 0.5175, 0.8529, 0.4454, 0.8529, 0.8879, 0.5916, 0.8879, 0.5195, 0.8529, 0.5195, 0.8529, 0.5916, 0.5195, 0.8879, 0.5916, 0.8879, 0.5916, 0.8529, 0.5195, 0.8529, 0.8879, 0.6657, 0.8879, 0.5936, 0.8529, 0.5936, 0.8529, 0.6657, 0.5936, 0.8879, 0.6657, 0.8879, 0.6657, 0.8529, 0.5936, 0.8529, 0.8879, 0.7397, 0.8879, 0.6677, 0.8529, 0.6677, 0.8529, 0.7397, 0.6677, 0.8879, 0.7397, 0.8879, 0.7397, 0.8529, 0.6677, 0.8529, 0.8879, 0.8138, 0.8879, 0.7417, 0.8529, 0.7417, 0.8529, 0.8138, 0.7417, 0.8879, 0.8138, 0.8879, 0.8138, 0.8529, 0.7417, 0.8529, 0.8509, 0.8879, 0.8509, 0.8158, 0.8158, 0.8158, 0.8158, 0.8879, 0.001001, 0.9249, 0.07307, 0.9249, 0.07307, 0.8899, 0.001001, 0.8899, 0.8879, 0.8879, 0.8879, 0.8158, 0.8529, 0.8158, 0.8529, 0.8879, 0.07508, 0.9249, 0.1471, 0.9249, 0.1471, 0.8899, 0.07508, 0.8899, 0.9249, 0.07307, 0.9249, 0.001001, 0.8899, 0.001001, 0.8899, 0.07307, 0.1491, 0.9249, 0.2212, 0.9249, 0.2212, 0.8899, 0.1491, 0.8899, 0.9249, 0.1471, 0.9249, 0.07508, 0.8899, 0.07508, 0.8899, 0.1471, 0.2232, 0.9249, 0.2953, 0.9249, 0.2953, 0.8899, 0.2232, 0.8899, 0.9249, 0.2212, 0.9249, 0.1491, 0.8899, 0.1491, 0.8899, 0.2212, 0.2973, 0.9249, 0.3694, 0.9249, 0.3694, 0.8899, 0.2973, 0.8899, 0.9249, 0.2953, 0.9249, 0.2232, 0.8899, 0.2232, 0.8899, 0.2953, 0.3714, 0.9249, 0.4434, 0.9249, 0.4434, 0.8899, 0.3714, 0.8899, 0.9249, 0.3694, 0.9249, 0.2973, 0.8899, 0.2973, 0.8899, 0.3694, 0.4454, 0.9249, 0.5175, 0.9249, 0.5175, 0.8899, 0.4454, 0.8899, 0.1458, 0.6401, 0.143, 0.6467, 0.1391, 0.6526, 0.1341, 0.6576, 0.1282, 0.6616, 0.1216, 0.6643, 0.1147, 0.6657, 0.1076, 0.6657, 0.1006, 0.6643, 0.09404, 0.6616, 0.08814, 0.6576, 0.08312, 0.6526, 0.07918, 0.6467, 0.07646, 0.6401, 0.07508, 0.6332, 0.07508, 0.6261, 0.07646, 0.6191, 0.07918, 0.6126, 0.08312, 0.6067, 0.08814, 0.6016, 0.09404, 0.5977, 0.1006, 0.595, 0.1076, 0.5936, 0.1147, 0.5936, 0.1216, 0.595, 0.1282, 0.5977, 0.1341, 0.6016, 0.1391, 0.6067, 0.143, 0.6126, 0.1458, 0.6191, 0.1471, 0.6261, 0.1471, 0.6332, 0.9249, 0.5175, 0.9249, 0.4454, 0.8899, 0.4454, 0.8899, 0.5175, 0.5195, 0.9249, 0.5916, 0.9249, 0.5916, 0.8899, 0.5195, 0.8899, 0.06001, 0.6576, 0.05411, 0.6616, 0.04755, 0.6643, 0.04059, 0.6657, 0.03349, 0.6657, 0.02653, 0.6643, 0.01997, 0.6616, 0.01407, 0.6576, 0.009046, 0.6526, 0.005102, 0.6467, 0.002386, 0.6401, 0.001001, 0.6332, 0.001001, 0.6261, 0.002386, 0.6191, 0.005102, 0.6126, 0.009046, 0.6067, 0.01407, 0.6016, 0.01997, 0.5977, 0.02653, 0.595, 0.03349, 0.5936, 0.04059, 0.5936, 0.04755, 0.595, 0.05411, 0.5977, 0.06001, 0.6016, 0.06503, 0.6067, 0.06897, 0.6126, 0.07169, 0.6191, 0.07307, 0.6261, 0.07307, 0.6332, 0.07169, 0.6401, 0.06897, 0.6467, 0.06503, 0.6526, 0.9249, 0.5916, 0.9249, 0.5195, 0.8899, 0.5195, 0.8899, 0.5916, 0.6677, 0.9249, 0.7397, 0.9249, 0.7397, 0.8899, 0.6677, 0.8899, 0.9249, 0.6657, 0.9249, 0.5936, 0.8899, 0.5936, 0.8899, 0.6657, 0.7417, 0.9249, 0.8138, 0.9249, 0.8138, 0.8899, 0.7417, 0.8899, 0.9249, 0.7397, 0.9249, 0.6677, 0.8899, 0.6677, 0.8899, 0.7397, 0.8158, 0.9249, 0.8879, 0.9249, 0.8879, 0.8899, 0.8158, 0.8899, 0.9249, 0.8138, 0.9249, 0.7417, 0.8899, 0.7417, 0.8899, 0.8138, 0.001001, 0.962, 0.07307, 0.962, 0.07307, 0.9269, 0.001001, 0.9269, 0.9249, 0.8879, 0.9249, 0.8158, 0.8899, 0.8158, 0.8899, 0.8879, 0.07508, 0.962, 0.1471, 0.962, 0.1471, 0.9269, 0.07508, 0.9269, 0.962, 0.07307, 0.962, 0.001001, 0.9269, 0.001001, 0.9269, 0.07307, 0.1491, 0.962, 0.2212, 0.962, 0.2212, 0.9269, 0.1491, 0.9269, 0.962, 0.1471, 0.962, 0.07508, 0.9269, 0.07508, 0.9269, 0.1471, 0.2232, 0.962, 0.2953, 0.962, 0.2953, 0.9269, 0.2232, 0.9269, 0.962, 0.2212, 0.962, 0.1491, 0.9269, 0.1491, 0.9269, 0.2212, 0.2973, 0.962, 0.3694, 0.962, 0.3694, 0.9269, 0.2973, 0.9269, 0.962, 0.2953, 0.962, 0.2232, 0.9269, 0.2232, 0.9269, 0.2953, 0.3714, 0.962, 0.4434, 0.962, 0.4434, 0.9269, 0.3714, 0.9269, 0.962, 0.3694, 0.962, 0.2973, 0.9269, 0.2973, 0.9269, 0.3694, 0.4454, 0.962, 0.5175, 0.962, 0.5175, 0.9269, 0.4454, 0.9269, 0.962, 0.4434, 0.962, 0.3714, 0.9269, 0.3714, 0.9269, 0.4434, 0.5195, 0.962, 0.5916, 0.962, 0.5916, 0.9269, 0.5195, 0.9269, 0.962, 0.5175, 0.962, 0.4454, 0.9269, 0.4454, 0.9269, 0.5175, 0.5936, 0.962, 0.6657, 0.962, 0.6657, 0.9269, 0.5936, 0.9269, 0.962, 0.5916, 0.962, 0.5195, 0.9269, 0.5195, 0.9269, 0.5916, 0.6677, 0.962, 0.7397, 0.962, 0.7397, 0.9269, 0.6677, 0.9269, 0.962, 0.6657, 0.962, 0.5936, 0.9269, 0.5936, 0.9269, 0.6657, 0.7417, 0.962, 0.8138, 0.962, 0.8138, 0.9269, 0.7417, 0.9269, 0.962, 0.7397, 0.962, 0.6677, 0.9269, 0.6677, 0.9269, 0.7397, 0.8158, 0.962, 0.8879, 0.962, 0.8879, 0.9269, 0.8158, 0.9269, 0.1505, 0.6191, 0.1533, 0.6126, 0.1572, 0.6067, 0.1622, 0.6016, 0.1681, 0.5977, 0.1747, 0.595, 0.1816, 0.5936, 0.1887, 0.5936, 0.1957, 0.595, 0.2023, 0.5977, 0.2082, 0.6016, 0.2132, 0.6067, 0.2171, 0.6126, 0.2198, 0.6191, 0.2212, 0.6261, 0.2212, 0.6332, 0.2198, 0.6401, 0.2171, 0.6467, 0.2132, 0.6526, 0.2082, 0.6576, 0.2023, 0.6616, 0.1957, 0.6643, 0.1887, 0.6657, 0.1816, 0.6657, 0.1747, 0.6643, 0.1681, 0.6616, 0.1622, 0.6576, 0.1572, 0.6526, 0.1533, 0.6467, 0.1505, 0.6401, 0.1491, 0.6332, 0.1491, 0.6261, 0.962, 0.8138, 0.962, 0.7417, 0.9269, 0.7417, 0.9269, 0.8138, 0.8899, 0.962, 0.962, 0.962, 0.962, 0.9269, 0.8899, 0.9269, 0.6191, 0.002386, 0.6261, 0.001001, 0.6332, 0.001001, 0.6401, 0.002386, 0.6467, 0.005102, 0.6526, 0.009046, 0.6576, 0.01407, 0.6616, 0.01997, 0.6643, 0.02653, 0.6657, 0.03349, 0.6657, 0.04059, 0.6643, 0.04755, 0.6616, 0.05411, 0.6576, 0.06001, 0.6526, 0.06503, 0.6467, 0.06897, 0.6401, 0.07169, 0.6332, 0.07307, 0.6261, 0.07307, 0.6191, 0.07169, 0.6126, 0.06897, 0.6067, 0.06503, 0.6016, 0.06001, 0.5977, 0.05411, 0.595, 0.04755, 0.5936, 0.04059, 0.5936, 0.03349, 0.595, 0.02653, 0.5977, 0.01997, 0.6016, 0.01407, 0.6067, 0.009046, 0.6126, 0.005102, 0.2953, 0.2973, 0.001001, 0.2973, 0.001001, 0.5916, 0.2953, 0.5916, 0.2953, 0.001001, 0.001001, 0.001001, 0.001001, 0.2953, 0.2953, 0.2953, 0.4434, 0.001001, 0.2973, 0.001001, 0.2973, 0.2953, 0.4434, 0.2953, 0.5916, 0.4434, 0.5916, 0.2973, 0.2973, 0.2973, 0.2973, 0.4434, 0.5916, 0.001001, 0.4454, 0.001001, 0.4454, 0.2953, 0.5916, 0.2953, 0.5916, 0.5916, 0.5916, 0.4454, 0.2973, 0.4454, 0.2973, 0.5916])
me_cylinder_003.materials.append(mat_material)
me_cylinder_003.use_remesh_preserve_volume = False
me_cylinder_003.use_remesh_preserve_attributes = False
me_cylinder_003.use_mirror_vertex_groups = False
me_cylinder_003.use_paint_bone_selection = False
me_cylinder_003.use_paint_mask = True
me_cylinder_003.update()

# ---- objects
ob_cylinder_003 = bpy.data.objects.new('Cylinder.003', me_cylinder_003)

# ---- transforms, parenting, visibility, modifiers, constraints
ob_cylinder_003.location = (-0.8, -0.6, -0.4)
ob_cylinder_003.rotation_euler = (-0.0, 1.571, 0.0)
ob_cylinder_003.scale = (0.2351, 0.2351, 0.2351)
ob_cylinder_003.lineart.crease_threshold = 0.0

# ---- collection membership
col_collection_1.objects.link(ob_cylinder_003)

# ---- scene / render settings (as saved in the file)
scene.frame_start = 1; scene.frame_end = 250; scene.frame_set(1)
scene.render.engine = 'BLENDER_EEVEE_NEXT'
scene.render.resolution_percentage = 50
scene.render.dither_intensity = 0.0
scene.cycles.use_denoising = False
scene.cycles.samples = 128
scene.cycles.sampling_pattern = 'TABULATED_SOBOL'
scene.cycles.use_adaptive_sampling = False
scene.cycles.use_light_tree = False
scene.cycles.blur_glossy = 0.0
scene.cycles.sample_clamp_indirect = 0.0
scene.view_settings.view_transform = 'Standard'
bpy.context.view_layer.update()

# ---- added for rendering (the .blend has no active camera and no usable light): camera, sun
cam_auto = bpy.data.cameras.new('AutoCamera')
cam_auto.lens = 50.0
cam_auto.sensor_width = 36.0
cam_auto.clip_end = 1000.0
ob_auto_camera = bpy.data.objects.new('AutoCamera', cam_auto)
scene.collection.objects.link(ob_auto_camera)
ob_auto_camera.location = (2.77414, -3.35896, 2.12175)
ob_auto_camera.rotation_euler = (1.09748, -7.21219e-08, 0.694738)
scene.camera = ob_auto_camera
light_auto_sun = bpy.data.lights.new('AutoSun', 'SUN')
light_auto_sun.energy = 3.0
light_auto_sun.angle = 0.0523599
ob_auto_sun = bpy.data.objects.new('AutoSun', light_auto_sun)
scene.collection.objects.link(ob_auto_sun)
ob_auto_sun.rotation_euler = (0.872665, 0.174533, 0.523599)
bpy.context.view_layer.update()
